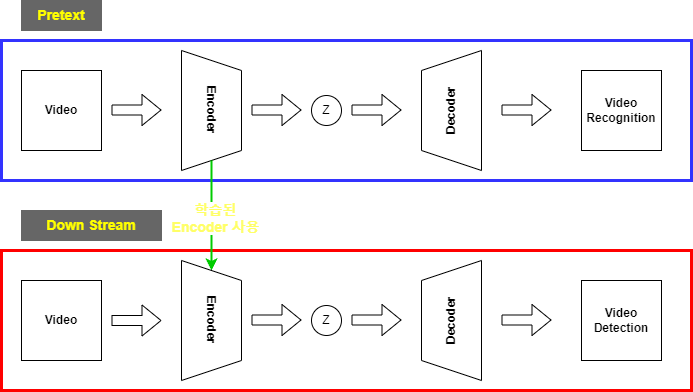

The diagram above was exported from draw.io. Its source (the exported page's mxGraphModel, read from the mxfile embedded in the PNG):
<mxGraphModel dx="1422" dy="705" grid="1" gridSize="10" guides="1" tooltips="1" connect="1" arrows="1" fold="1" page="1" pageScale="1" pageWidth="827" pageHeight="1169" math="0" shadow="0">
  <root>
    <mxCell id="0" />
    <mxCell id="1" parent="0" />
    <mxCell id="sEP3oxsb5bjXJcaLT_2g-12" value="" style="rounded=0;whiteSpace=wrap;html=1;strokeColor=#FF0000;strokeWidth=3;fontColor=#3333FF;fillColor=none;labelBackgroundColor=#FFFFFF;" vertex="1" parent="1">
      <mxGeometry x="20" y="380" width="690" height="140" as="geometry" />
    </mxCell>
    <mxCell id="sEP3oxsb5bjXJcaLT_2g-17" value="" style="rounded=0;whiteSpace=wrap;html=1;strokeColor=#3333FF;strokeWidth=3;fontColor=#3333FF;fillColor=none;labelBackgroundColor=#FFFFFF;" vertex="1" parent="1">
      <mxGeometry x="20" y="170" width="690" height="140" as="geometry" />
    </mxCell>
    <mxCell id="8Wrwc_Ix2hULCvHP7WrA-3" value="&lt;b&gt;Encoder&lt;/b&gt;" style="shape=trapezoid;perimeter=trapezoidPerimeter;whiteSpace=wrap;html=1;fixedSize=1;rotation=90;" parent="1" vertex="1">
      <mxGeometry x="170" y="210" width="120" height="60" as="geometry" />
    </mxCell>
    <mxCell id="8Wrwc_Ix2hULCvHP7WrA-1" value="&lt;b&gt;Video&lt;/b&gt;" style="whiteSpace=wrap;html=1;aspect=fixed;" parent="1" vertex="1">
      <mxGeometry x="40" y="200" width="80" height="80" as="geometry" />
    </mxCell>
    <mxCell id="8Wrwc_Ix2hULCvHP7WrA-2" value="" style="shape=flexArrow;endArrow=classic;html=1;rounded=0;fillColor=#FFFFFF;" parent="1" edge="1">
      <mxGeometry width="50" height="50" relative="1" as="geometry">
        <mxPoint x="130" y="239.5" as="sourcePoint" />
        <mxPoint x="180" y="239.5" as="targetPoint" />
      </mxGeometry>
    </mxCell>
    <mxCell id="8Wrwc_Ix2hULCvHP7WrA-4" value="&lt;b&gt;Decoder&lt;/b&gt;" style="shape=trapezoid;perimeter=trapezoidPerimeter;whiteSpace=wrap;html=1;fixedSize=1;rotation=-90;" parent="1" vertex="1">
      <mxGeometry x="410" y="210" width="120" height="60" as="geometry" />
    </mxCell>
    <mxCell id="8Wrwc_Ix2hULCvHP7WrA-5" value="" style="shape=flexArrow;endArrow=classic;html=1;rounded=0;fillColor=#FFFFFF;" parent="1" edge="1">
      <mxGeometry width="50" height="50" relative="1" as="geometry">
        <mxPoint x="270" y="239.5" as="sourcePoint" />
        <mxPoint x="320" y="239.5" as="targetPoint" />
      </mxGeometry>
    </mxCell>
    <mxCell id="8Wrwc_Ix2hULCvHP7WrA-6" value="Z" style="ellipse;whiteSpace=wrap;html=1;aspect=fixed;" parent="1" vertex="1">
      <mxGeometry x="330" y="225" width="30" height="30" as="geometry" />
    </mxCell>
    <mxCell id="8Wrwc_Ix2hULCvHP7WrA-7" value="" style="shape=flexArrow;endArrow=classic;html=1;rounded=0;fillColor=#FFFFFF;" parent="1" edge="1">
      <mxGeometry width="50" height="50" relative="1" as="geometry">
        <mxPoint x="370" y="239.5" as="sourcePoint" />
        <mxPoint x="420" y="239.5" as="targetPoint" />
      </mxGeometry>
    </mxCell>
    <mxCell id="8Wrwc_Ix2hULCvHP7WrA-8" value="" style="shape=flexArrow;endArrow=classic;html=1;rounded=0;fillColor=#FFFFFF;" parent="1" edge="1">
      <mxGeometry width="50" height="50" relative="1" as="geometry">
        <mxPoint x="520" y="239.5" as="sourcePoint" />
        <mxPoint x="570" y="239.5" as="targetPoint" />
      </mxGeometry>
    </mxCell>
    <mxCell id="8Wrwc_Ix2hULCvHP7WrA-9" value="&lt;b&gt;Video&lt;br&gt;Recognition&lt;/b&gt;" style="whiteSpace=wrap;html=1;aspect=fixed;" parent="1" vertex="1">
      <mxGeometry x="600" y="200" width="80" height="80" as="geometry" />
    </mxCell>
    <mxCell id="8Wrwc_Ix2hULCvHP7WrA-11" value="" style="endArrow=classic;html=1;rounded=0;fillColor=#FFFFFF;exitX=1;exitY=0.5;exitDx=0;exitDy=0;entryX=0;entryY=0.5;entryDx=0;entryDy=0;strokeWidth=2;strokeColor=#00CC00;" parent="1" target="8Wrwc_Ix2hULCvHP7WrA-12" edge="1">
      <mxGeometry width="50" height="50" relative="1" as="geometry">
        <mxPoint x="230" y="290" as="sourcePoint" />
        <mxPoint x="229.5" y="390" as="targetPoint" />
      </mxGeometry>
    </mxCell>
    <mxCell id="8Wrwc_Ix2hULCvHP7WrA-25" value="&lt;b style=&quot;&quot;&gt;&lt;font color=&quot;#ffff66&quot;&gt;학습된 &lt;br&gt;Encoder 사용&lt;/font&gt;&lt;/b&gt;" style="edgeLabel;html=1;align=center;verticalAlign=middle;resizable=0;points=[];fontSize=14;fontColor=#FFFF00;labelBorderColor=none;" parent="8Wrwc_Ix2hULCvHP7WrA-11" vertex="1" connectable="0">
      <mxGeometry x="0.3404" y="-4" relative="1" as="geometry">
        <mxPoint x="7" y="-17" as="offset" />
      </mxGeometry>
    </mxCell>
    <mxCell id="8Wrwc_Ix2hULCvHP7WrA-12" value="&lt;b&gt;Encoder&lt;/b&gt;" style="shape=trapezoid;perimeter=trapezoidPerimeter;whiteSpace=wrap;html=1;fixedSize=1;rotation=90;" parent="1" vertex="1">
      <mxGeometry x="170" y="420" width="120" height="60" as="geometry" />
    </mxCell>
    <mxCell id="8Wrwc_Ix2hULCvHP7WrA-13" value="&lt;b&gt;&lt;font color=&quot;#ffff00&quot; style=&quot;font-size: 14px;&quot;&gt;Pretext&lt;/font&gt;&lt;/b&gt;" style="rounded=0;whiteSpace=wrap;html=1;fillColor=#666666;strokeColor=#666666;" parent="1" vertex="1">
      <mxGeometry x="40" y="130" width="80" height="30" as="geometry" />
    </mxCell>
    <mxCell id="8Wrwc_Ix2hULCvHP7WrA-15" value="&lt;b&gt;Video&lt;/b&gt;" style="whiteSpace=wrap;html=1;aspect=fixed;" parent="1" vertex="1">
      <mxGeometry x="40" y="410" width="80" height="80" as="geometry" />
    </mxCell>
    <mxCell id="8Wrwc_Ix2hULCvHP7WrA-17" value="" style="shape=flexArrow;endArrow=classic;html=1;rounded=0;fillColor=#FFFFFF;" parent="1" edge="1">
      <mxGeometry width="50" height="50" relative="1" as="geometry">
        <mxPoint x="130" y="450" as="sourcePoint" />
        <mxPoint x="180" y="450" as="targetPoint" />
      </mxGeometry>
    </mxCell>
    <mxCell id="8Wrwc_Ix2hULCvHP7WrA-18" value="&lt;b&gt;&lt;font color=&quot;#ffff00&quot; style=&quot;font-size: 14px;&quot;&gt;Down Stream&lt;/font&gt;&lt;/b&gt;" style="rounded=0;whiteSpace=wrap;html=1;fillColor=#666666;strokeColor=#666666;" parent="1" vertex="1">
      <mxGeometry x="40" y="340" width="140" height="30" as="geometry" />
    </mxCell>
    <mxCell id="8Wrwc_Ix2hULCvHP7WrA-28" value="&lt;b&gt;Video&lt;br&gt;Detection&lt;/b&gt;" style="whiteSpace=wrap;html=1;aspect=fixed;" parent="1" vertex="1">
      <mxGeometry x="600" y="410" width="80" height="80" as="geometry" />
    </mxCell>
    <mxCell id="8Wrwc_Ix2hULCvHP7WrA-29" value="" style="shape=flexArrow;endArrow=classic;html=1;rounded=0;fillColor=#FFFFFF;" parent="1" edge="1">
      <mxGeometry width="50" height="50" relative="1" as="geometry">
        <mxPoint x="520" y="449.5" as="sourcePoint" />
        <mxPoint x="570" y="449.5" as="targetPoint" />
      </mxGeometry>
    </mxCell>
    <mxCell id="8Wrwc_Ix2hULCvHP7WrA-30" value="&lt;b&gt;Decoder&lt;/b&gt;" style="shape=trapezoid;perimeter=trapezoidPerimeter;whiteSpace=wrap;html=1;fixedSize=1;rotation=-90;" parent="1" vertex="1">
      <mxGeometry x="410" y="420" width="120" height="60" as="geometry" />
    </mxCell>
    <mxCell id="8Wrwc_Ix2hULCvHP7WrA-31" value="" style="shape=flexArrow;endArrow=classic;html=1;rounded=0;fillColor=#FFFFFF;" parent="1" edge="1">
      <mxGeometry width="50" height="50" relative="1" as="geometry">
        <mxPoint x="270" y="449.5" as="sourcePoint" />
        <mxPoint x="320" y="449.5" as="targetPoint" />
      </mxGeometry>
    </mxCell>
    <mxCell id="8Wrwc_Ix2hULCvHP7WrA-32" value="Z" style="ellipse;whiteSpace=wrap;html=1;aspect=fixed;" parent="1" vertex="1">
      <mxGeometry x="330" y="435" width="30" height="30" as="geometry" />
    </mxCell>
    <mxCell id="8Wrwc_Ix2hULCvHP7WrA-33" value="" style="shape=flexArrow;endArrow=classic;html=1;rounded=0;fillColor=#FFFFFF;" parent="1" edge="1">
      <mxGeometry width="50" height="50" relative="1" as="geometry">
        <mxPoint x="370" y="449.5" as="sourcePoint" />
        <mxPoint x="420" y="449.5" as="targetPoint" />
      </mxGeometry>
    </mxCell>
  </root>
</mxGraphModel>